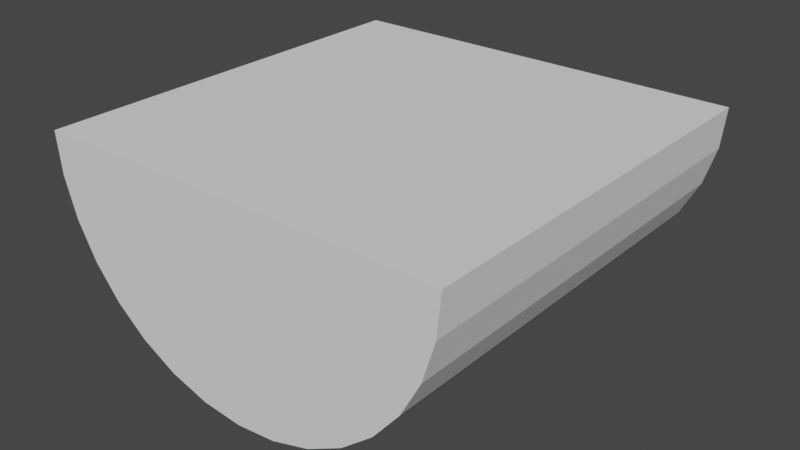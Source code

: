 # Source: halfCylinder.blend  (saved by Blender 2.81.16; exported with 4.5.12 LTS)
import bpy
from mathutils import Matrix  # noqa: F401  (used for matrix-valued properties, if any)

bpy.ops.wm.read_factory_settings(use_empty=True)
scene = bpy.context.scene
scene.name = 'Scene'

# ---- world
world_world = bpy.data.worlds.new('World'); scene.world = world_world
world_world.use_nodes = True; world_world.node_tree.nodes.clear()
_N = world_world.node_tree.nodes; _L = world_world.node_tree.links
n0 = _N.new('ShaderNodeOutputWorld'); n0.name = 'World Output'; n0.location = (300, 300)
n1 = _N.new('ShaderNodeBackground'); n1.name = 'Background'; n1.location = (10, 300)
n1.inputs[0].default_value = (0.05088, 0.05088, 0.05088, 1.0)
_L.new(n1.outputs[0], n0.inputs[0])
n0.is_active_output = True
world_world.color = (0.05088, 0.05088, 0.05088)
world_world.use_sun_shadow = False
world_world.sun_shadow_jitter_overblur = 0.0

# ---- meshes
me_cylinder = bpy.data.meshes.new('Cylinder')
me_cylinder.from_pydata([(1.0, 1.0, 0.423), (1.0, -1.0, 0.423), (0.9808, 1.0, 0.2279), (0.9808, -1.0, 0.2279), (0.9239, 1.0, 0.04031), (0.9239, -1.0, 0.04031), (0.8315, 1.0, -0.1326), (0.8315, -1.0, -0.1326), (0.7071, 1.0, -0.2841), (0.7071, -1.0, -0.2841), (0.5556, 1.0, -0.4085), (0.5556, -1.0, -0.4085), (0.3827, 1.0, -0.5009), (0.3827, -1.0, -0.5009), (0.1951, 1.0, -0.5578), (0.1951, -1.0, -0.5578), (-3.427e-07, 1.0, -0.577), (-3.427e-07, -1.0, -0.577), (-0.1951, 1.0, -0.5578), (-0.1951, -1.0, -0.5578), (-0.3827, 1.0, -0.5009), (-0.3827, -1.0, -0.5009), (-0.5556, 1.0, -0.4085), (-0.5556, -1.0, -0.4085), (-0.7071, 1.0, -0.2841), (-0.7071, -1.0, -0.2841), (-0.8315, 1.0, -0.1326), (-0.8315, -1.0, -0.1326), (-0.9239, 1.0, 0.04031), (-0.9239, -1.0, 0.04031), (-0.9808, 1.0, 0.2279), (-0.9808, -1.0, 0.2279), (-1.0, 1.0, 0.423), (-1.0, -1.0, 0.423), (1.0, 1.0, 0.4231), (1.0, -1.0, 0.4231), (-1.0, -1.0, 0.4231), (-1.0, -1.0, 0.4231), (-1.0, 1.0, 0.4231)], [], [(0, 1, 3, 2), (2, 3, 5, 4), (4, 5, 7, 6), (6, 7, 9, 8), (8, 9, 11, 10), (10, 11, 13, 12), (12, 13, 15, 14), (14, 15, 17, 16), (16, 17, 19, 18), (18, 19, 21, 20), (20, 21, 23, 22), (22, 23, 25, 24), (24, 25, 27, 26), (26, 27, 29, 28), (28, 29, 31, 30), (30, 31, 33, 32), (32, 33, 37, 38), (38, 34, 0, 2, 4, 6, 8, 10, 12, 14, 16, 18, 20, 22, 24, 26, 28, 30, 32), (35, 36, 37, 33, 31, 29, 27, 25, 23, 21, 19, 17, 15, 13, 11, 9, 7, 5, 3, 1), (38, 37, 36, 35, 34), (34, 35, 1, 0)])
_uv = me_cylinder.uv_layers.new(name='UVMap')
_uv.uv.foreach_set('vector', [0.75, 0.5, 0.75, 1.0, 0.7188, 1.0, 0.7188, 0.5, 0.7188, 0.5, 0.7188, 1.0, 0.6875, 1.0, 0.6875, 0.5, 0.6875, 0.5, 0.6875, 1.0, 0.6562, 1.0, 0.6562, 0.5, 0.6562, 0.5, 0.6562, 1.0, 0.625, 1.0, 0.625, 0.5, 0.625, 0.5, 0.625, 1.0, 0.5938, 1.0, 0.5938, 0.5, 0.5938, 0.5, 0.5938, 1.0, 0.5625, 1.0, 0.5625, 0.5, 0.5625, 0.5, 0.5625, 1.0, 0.5312, 1.0, 0.5312, 0.5, 0.5312, 0.5, 0.5312, 1.0, 0.5, 1.0, 0.5, 0.5, 0.5, 0.5, 0.5, 1.0, 0.4688, 1.0, 0.4688, 0.5, 0.4688, 0.5, 0.4688, 1.0, 0.4375, 1.0, 0.4375, 0.5, 0.4375, 0.5, 0.4375, 1.0, 0.4062, 1.0, 0.4062, 0.5, 0.4062, 0.5, 0.4062, 1.0, 0.375, 1.0, 0.375, 0.5, 0.375, 0.5, 0.375, 1.0, 0.3438, 1.0, 0.3438, 0.5, 0.3438, 0.5, 0.3438, 1.0, 0.3125, 1.0, 0.3125, 0.5, 0.3125, 0.5, 0.3125, 1.0, 0.2812, 1.0, 0.2812, 0.5, 0.2812, 0.5, 0.2812, 1.0, 0.25, 1.0, 0.25, 0.5, 0.25, 0.5, 0.25, 1.0, 0.25, 1.0, 0.25, 0.5, 0.51, 0.25, 0.99, 0.25, 0.99, 0.25, 0.9854, 0.2032, 0.9717, 0.1582, 0.9496, 0.1167, 0.9197, 0.08029, 0.8833, 0.05045, 0.8418, 0.02827, 0.7968, 0.01461, 0.75, 0.01, 0.7032, 0.01461, 0.6582, 0.02827, 0.6167, 0.05045, 0.5803, 0.08029, 0.5504, 0.1167, 0.5283, 0.1582, 0.5146, 0.2032, 0.51, 0.25, 0.49, 0.25, 0.01, 0.25, 0.01, 0.25, 0.01, 0.25, 0.01461, 0.2032, 0.02827, 0.1582, 0.05045, 0.1167, 0.08029, 0.08029, 0.1167, 0.05045, 0.1582, 0.02827, 0.2032, 0.01461, 0.25, 0.01, 0.2968, 0.01461, 0.3418, 0.02827, 0.3833, 0.05045, 0.4197, 0.08029, 0.4496, 0.1167, 0.4717, 0.1582, 0.4854, 0.2032, 0.49, 0.25, 0.125, 0.5625, 0.125, 0.6875, 0.125, 0.6875, 0.375, 0.6875, 0.375, 0.5625, 0.75, 0.5, 0.75, 1.0, 0.75, 1.0, 0.75, 0.5])
me_cylinder.use_remesh_fix_poles = True
me_cylinder.use_remesh_preserve_attributes = False
me_cylinder.use_mirror_vertex_groups = False
me_cylinder.update()

# ---- objects
ob_cylinder = bpy.data.objects.new('Cylinder', me_cylinder)

# ---- transforms, parenting, visibility, modifiers, constraints
ob_cylinder.location = (0.002192, -0.04481, 0.06085)
ob_cylinder.lineart.crease_threshold = 0.0

# ---- collection membership
scene.collection.objects.link(ob_cylinder)

# ---- scene / render settings (as saved in the file)
scene.frame_start = 1; scene.frame_end = 250; scene.frame_set(1)
scene.render.engine = 'BLENDER_EEVEE_NEXT'
scene.cycles.use_denoising = False
scene.cycles.samples = 128
scene.cycles.sampling_pattern = 'TABULATED_SOBOL'
scene.cycles.use_adaptive_sampling = False
scene.cycles.use_light_tree = False
scene.view_settings.view_transform = 'Filmic'
bpy.context.view_layer.update()

# ---- added for rendering (the .blend has no active camera and no usable light): camera, sun
cam_auto = bpy.data.cameras.new('AutoCamera')
cam_auto.lens = 50.0
cam_auto.sensor_width = 36.0
cam_auto.clip_end = 1000.0
ob_auto_camera = bpy.data.objects.new('AutoCamera', cam_auto)
scene.collection.objects.link(ob_auto_camera)
ob_auto_camera.location = (2.7779, -3.37566, 2.20446)
ob_auto_camera.rotation_euler = (1.09748, -7.21219e-08, 0.694738)
scene.camera = ob_auto_camera
light_auto_sun = bpy.data.lights.new('AutoSun', 'SUN')
light_auto_sun.energy = 3.0
light_auto_sun.angle = 0.0523599
ob_auto_sun = bpy.data.objects.new('AutoSun', light_auto_sun)
scene.collection.objects.link(ob_auto_sun)
ob_auto_sun.rotation_euler = (0.872665, 0.174533, 0.523599)
bpy.context.view_layer.update()
